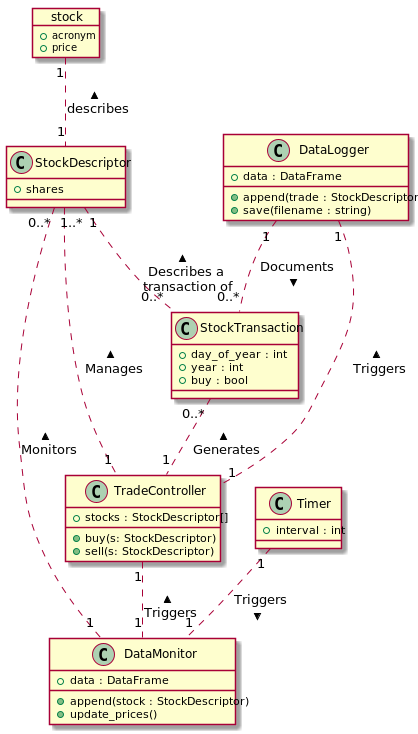

The diagram above was rendered by PlantUML. Its source (embedded in the PNG):
@startuml "Domain Model Diagram"

object stock {
    + acronym
    + price
}

class StockDescriptor {
    + shares
}

stock "1" .. "1" StockDescriptor : < describes

class TradeController {
    + stocks : StockDescriptor[]
    + buy(s: StockDescriptor)
    + sell(s: StockDescriptor)
}

StockDescriptor "1..*" .. "1" TradeController : < Manages

class DataMonitor {
    + data : DataFrame
    + append(stock : StockDescriptor)
    + update_prices()
}

TradeController "1" .. "1" DataMonitor : < Triggers
StockDescriptor "0..*" .. "1" DataMonitor : < Monitors

class Timer {
    + interval : int
}

Timer "1" .. "1" DataMonitor : > Triggers

class StockTransaction {
    + day_of_year : int
    + year : int
    + buy : bool
}

StockDescriptor "1" .. "0..*" StockTransaction : < Describes a\ntransaction of

StockTransaction "0..*" .. "1" TradeController : < Generates

class DataLogger {
    + data : DataFrame
    + append(trade : StockDescriptor)
    + save(filename : string)
}

DataLogger "1" .. "1" TradeController : < Triggers
DataLogger "1" .. "0..*" StockTransaction : > Documents

@enduml